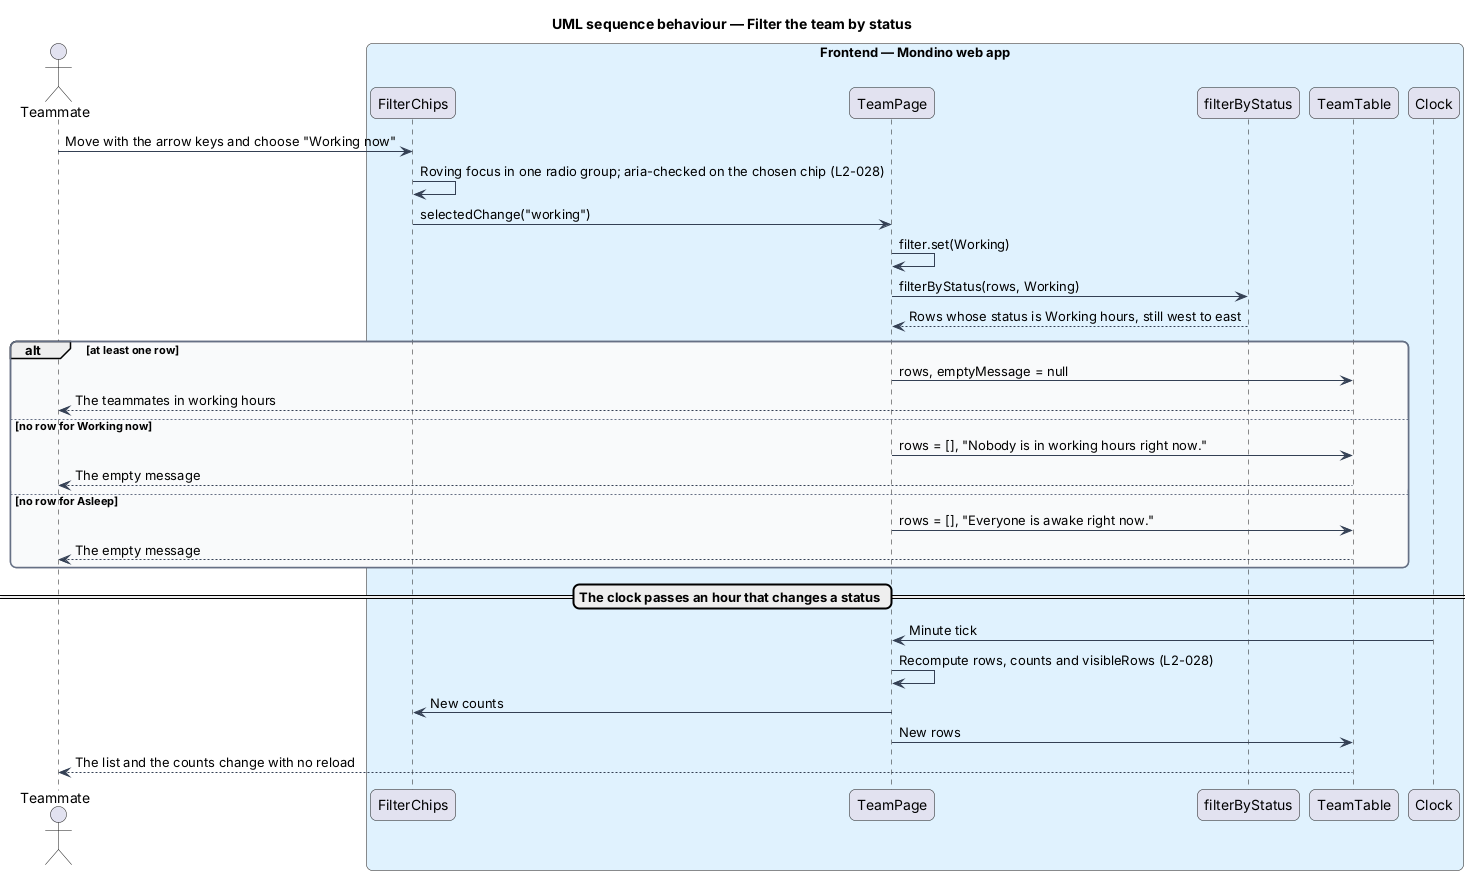

The diagram above was rendered by PlantUML. Its source (embedded in the PNG):
@startuml
title UML sequence behaviour — Filter the team by status
skinparam backgroundColor #FFFFFF
skinparam shadowing false
skinparam roundcorner 12
skinparam defaultFontName Arial
skinparam ArrowColor #344054
skinparam rectangle {
  BorderColor #344054
  FontColor #101828
}
skinparam package {
  BorderColor #667085
  FontColor #101828
  BackgroundColor #F9FAFB
}
actor "Teammate" as actor
box "Frontend — Mondino web app" #E0F2FE
  participant "FilterChips" as chips
  participant "TeamPage" as page
  participant "filterByStatus" as fn
  participant "TeamTable" as table
  participant "Clock" as clock
end box
actor -> chips : Move with the arrow keys and choose "Working now"
chips -> chips : Roving focus in one radio group; aria-checked on the chosen chip (L2-028)
chips -> page : selectedChange("working")
page -> page : filter.set(Working)
page -> fn : filterByStatus(rows, Working)
fn --> page : Rows whose status is Working hours, still west to east
alt at least one row
  page -> table : rows, emptyMessage = null
  table --> actor : The teammates in working hours
else no row for Working now
  page -> table : rows = [], "Nobody is in working hours right now."
  table --> actor : The empty message
else no row for Asleep
  page -> table : rows = [], "Everyone is awake right now."
  table --> actor : The empty message
end
== The clock passes an hour that changes a status ==
clock -> page : Minute tick
page -> page : Recompute rows, counts and visibleRows (L2-028)
page -> chips : New counts
page -> table : New rows
table --> actor : The list and the counts change with no reload
@enduml